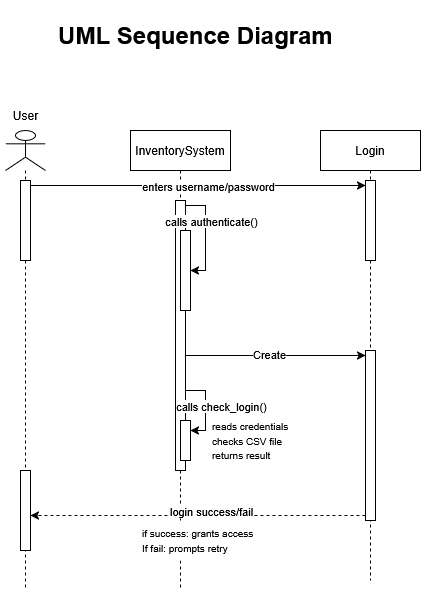

The diagram above was exported from draw.io. Its source (the exported page's mxGraphModel, read from the mxfile embedded in the PNG):
<mxGraphModel dx="1290" dy="530" grid="1" gridSize="10" guides="1" tooltips="1" connect="1" arrows="1" fold="1" page="1" pageScale="1" pageWidth="850" pageHeight="1100" math="0" shadow="0">
  <root>
    <mxCell id="0" />
    <mxCell id="1" parent="0" />
    <mxCell id="vVN3UGYGqDHBooY7o2N9-4" value="InventorySystem" style="shape=umlLifeline;perimeter=lifelinePerimeter;whiteSpace=wrap;html=1;container=1;dropTarget=0;collapsible=0;recursiveResize=0;outlineConnect=0;portConstraint=eastwest;newEdgeStyle={&quot;curved&quot;:0,&quot;rounded&quot;:0};labelBackgroundColor=none;" parent="1" vertex="1">
      <mxGeometry x="360" y="200" width="100" height="460" as="geometry" />
    </mxCell>
    <mxCell id="vVN3UGYGqDHBooY7o2N9-21" value="" style="html=1;points=[[0,0,0,0,5],[0,1,0,0,-5],[1,0,0,0,5],[1,1,0,0,-5]];perimeter=orthogonalPerimeter;outlineConnect=0;targetShapes=umlLifeline;portConstraint=eastwest;newEdgeStyle={&quot;curved&quot;:0,&quot;rounded&quot;:0};" parent="vVN3UGYGqDHBooY7o2N9-4" vertex="1">
      <mxGeometry x="45" y="70" width="10" height="270" as="geometry" />
    </mxCell>
    <mxCell id="vVN3UGYGqDHBooY7o2N9-33" style="edgeStyle=orthogonalEdgeStyle;rounded=0;orthogonalLoop=1;jettySize=auto;html=1;curved=0;exitX=1;exitY=1;exitDx=0;exitDy=-5;exitPerimeter=0;" parent="vVN3UGYGqDHBooY7o2N9-4" source="vVN3UGYGqDHBooY7o2N9-21" target="vVN3UGYGqDHBooY7o2N9-32" edge="1">
      <mxGeometry relative="1" as="geometry">
        <Array as="points">
          <mxPoint x="55" y="260" />
          <mxPoint x="75" y="260" />
          <mxPoint x="75" y="300" />
        </Array>
      </mxGeometry>
    </mxCell>
    <mxCell id="vVN3UGYGqDHBooY7o2N9-34" value="calls check_login()" style="edgeLabel;html=1;align=center;verticalAlign=middle;resizable=0;points=[];" parent="vVN3UGYGqDHBooY7o2N9-33" connectable="0" vertex="1">
      <mxGeometry x="0.5143" relative="1" as="geometry">
        <mxPoint x="15" y="-4" as="offset" />
      </mxGeometry>
    </mxCell>
    <mxCell id="vVN3UGYGqDHBooY7o2N9-23" style="edgeStyle=orthogonalEdgeStyle;rounded=0;orthogonalLoop=1;jettySize=auto;html=1;curved=0;exitX=1;exitY=0;exitDx=0;exitDy=5;exitPerimeter=0;" parent="vVN3UGYGqDHBooY7o2N9-4" source="vVN3UGYGqDHBooY7o2N9-21" target="vVN3UGYGqDHBooY7o2N9-22" edge="1">
      <mxGeometry relative="1" as="geometry" />
    </mxCell>
    <mxCell id="vVN3UGYGqDHBooY7o2N9-24" value="calls authenticate()" style="edgeLabel;html=1;align=center;verticalAlign=middle;resizable=0;points=[];" parent="vVN3UGYGqDHBooY7o2N9-23" connectable="0" vertex="1">
      <mxGeometry x="-0.14" y="1" relative="1" as="geometry">
        <mxPoint x="4" y="-8" as="offset" />
      </mxGeometry>
    </mxCell>
    <mxCell id="vVN3UGYGqDHBooY7o2N9-22" value="" style="html=1;points=[[0,0,0,0,5],[0,1,0,0,-5],[1,0,0,0,5],[1,1,0,0,-5]];perimeter=orthogonalPerimeter;outlineConnect=0;targetShapes=umlLifeline;portConstraint=eastwest;newEdgeStyle={&quot;curved&quot;:0,&quot;rounded&quot;:0};" parent="vVN3UGYGqDHBooY7o2N9-4" vertex="1">
      <mxGeometry x="50" y="100" width="10" height="80" as="geometry" />
    </mxCell>
    <mxCell id="vVN3UGYGqDHBooY7o2N9-32" value="" style="html=1;points=[[0,0,0,0,5],[0,1,0,0,-5],[1,0,0,0,5],[1,1,0,0,-5]];perimeter=orthogonalPerimeter;outlineConnect=0;targetShapes=umlLifeline;portConstraint=eastwest;newEdgeStyle={&quot;curved&quot;:0,&quot;rounded&quot;:0};" parent="vVN3UGYGqDHBooY7o2N9-4" vertex="1">
      <mxGeometry x="50" y="290" width="10" height="40" as="geometry" />
    </mxCell>
    <mxCell id="vVN3UGYGqDHBooY7o2N9-2" value="Login" style="shape=umlLifeline;perimeter=lifelinePerimeter;whiteSpace=wrap;html=1;container=1;dropTarget=0;collapsible=0;recursiveResize=0;outlineConnect=0;portConstraint=eastwest;newEdgeStyle={&quot;curved&quot;:0,&quot;rounded&quot;:0};labelBackgroundColor=none;" parent="1" vertex="1">
      <mxGeometry x="550" y="200" width="100" height="450" as="geometry" />
    </mxCell>
    <mxCell id="vVN3UGYGqDHBooY7o2N9-10" value="" style="html=1;points=[[0,0,0,0,5],[0,1,0,0,-5],[1,0,0,0,5],[1,1,0,0,-5]];perimeter=orthogonalPerimeter;outlineConnect=0;targetShapes=umlLifeline;portConstraint=eastwest;newEdgeStyle={&quot;curved&quot;:0,&quot;rounded&quot;:0};" parent="vVN3UGYGqDHBooY7o2N9-2" vertex="1">
      <mxGeometry x="45" y="50" width="10" height="80" as="geometry" />
    </mxCell>
    <mxCell id="vVN3UGYGqDHBooY7o2N9-26" value="" style="html=1;points=[[0,0,0,0,5],[0,1,0,0,-5],[1,0,0,0,5],[1,1,0,0,-5]];perimeter=orthogonalPerimeter;outlineConnect=0;targetShapes=umlLifeline;portConstraint=eastwest;newEdgeStyle={&quot;curved&quot;:0,&quot;rounded&quot;:0};" parent="vVN3UGYGqDHBooY7o2N9-2" vertex="1">
      <mxGeometry x="45" y="220" width="10" height="170" as="geometry" />
    </mxCell>
    <mxCell id="vVN3UGYGqDHBooY7o2N9-15" value="" style="shape=umlLifeline;perimeter=lifelinePerimeter;whiteSpace=wrap;html=1;container=1;dropTarget=0;collapsible=0;recursiveResize=0;outlineConnect=0;portConstraint=eastwest;newEdgeStyle={&quot;curved&quot;:0,&quot;rounded&quot;:0};participant=umlActor;" parent="1" vertex="1">
      <mxGeometry x="235" y="200" width="40" height="460" as="geometry" />
    </mxCell>
    <mxCell id="vVN3UGYGqDHBooY7o2N9-17" value="" style="html=1;points=[[0,0,0,0,5],[0,1,0,0,-5],[1,0,0,0,5],[1,1,0,0,-5]];perimeter=orthogonalPerimeter;outlineConnect=0;targetShapes=umlLifeline;portConstraint=eastwest;newEdgeStyle={&quot;curved&quot;:0,&quot;rounded&quot;:0};" parent="vVN3UGYGqDHBooY7o2N9-15" vertex="1">
      <mxGeometry x="15" y="50" width="10" height="80" as="geometry" />
    </mxCell>
    <mxCell id="vVN3UGYGqDHBooY7o2N9-38" value="" style="html=1;points=[[0,0,0,0,5],[0,1,0,0,-5],[1,0,0,0,5],[1,1,0,0,-5]];perimeter=orthogonalPerimeter;outlineConnect=0;targetShapes=umlLifeline;portConstraint=eastwest;newEdgeStyle={&quot;curved&quot;:0,&quot;rounded&quot;:0};" parent="vVN3UGYGqDHBooY7o2N9-15" vertex="1">
      <mxGeometry x="15" y="340" width="10" height="80" as="geometry" />
    </mxCell>
    <mxCell id="vVN3UGYGqDHBooY7o2N9-16" value="User" style="text;html=1;align=center;verticalAlign=middle;resizable=0;points=[];autosize=1;strokeColor=none;fillColor=none;" parent="1" vertex="1">
      <mxGeometry x="230" y="170" width="50" height="30" as="geometry" />
    </mxCell>
    <mxCell id="vVN3UGYGqDHBooY7o2N9-19" style="edgeStyle=orthogonalEdgeStyle;rounded=0;orthogonalLoop=1;jettySize=auto;html=1;curved=0;exitX=1;exitY=0;exitDx=0;exitDy=5;exitPerimeter=0;entryX=0;entryY=0;entryDx=0;entryDy=5;entryPerimeter=0;" parent="1" source="vVN3UGYGqDHBooY7o2N9-17" target="vVN3UGYGqDHBooY7o2N9-10" edge="1">
      <mxGeometry relative="1" as="geometry" />
    </mxCell>
    <mxCell id="vVN3UGYGqDHBooY7o2N9-20" value="enters username/password" style="edgeLabel;html=1;align=center;verticalAlign=middle;resizable=0;points=[];" parent="vVN3UGYGqDHBooY7o2N9-19" connectable="0" vertex="1">
      <mxGeometry x="0.0577" relative="1" as="geometry">
        <mxPoint as="offset" />
      </mxGeometry>
    </mxCell>
    <mxCell id="vVN3UGYGqDHBooY7o2N9-28" style="edgeStyle=orthogonalEdgeStyle;rounded=0;orthogonalLoop=1;jettySize=auto;html=1;curved=0;entryX=0;entryY=0;entryDx=0;entryDy=5;entryPerimeter=0;" parent="1" source="vVN3UGYGqDHBooY7o2N9-21" target="vVN3UGYGqDHBooY7o2N9-26" edge="1">
      <mxGeometry relative="1" as="geometry">
        <Array as="points">
          <mxPoint x="470" y="425" />
          <mxPoint x="470" y="425" />
        </Array>
      </mxGeometry>
    </mxCell>
    <mxCell id="vVN3UGYGqDHBooY7o2N9-29" value="Create" style="edgeLabel;html=1;align=center;verticalAlign=middle;resizable=0;points=[];" parent="vVN3UGYGqDHBooY7o2N9-28" connectable="0" vertex="1">
      <mxGeometry x="-0.0783" y="2" relative="1" as="geometry">
        <mxPoint as="offset" />
      </mxGeometry>
    </mxCell>
    <mxCell id="vVN3UGYGqDHBooY7o2N9-31" value="&lt;h1&gt;UML Sequence Diagram&lt;/h1&gt;" style="text;html=1;align=center;verticalAlign=middle;resizable=0;points=[];autosize=1;strokeColor=none;fillColor=none;" parent="1" vertex="1">
      <mxGeometry x="275" y="70" width="300" height="70" as="geometry" />
    </mxCell>
    <mxCell id="vVN3UGYGqDHBooY7o2N9-39" style="edgeStyle=orthogonalEdgeStyle;rounded=0;orthogonalLoop=1;jettySize=auto;html=1;curved=0;exitX=0;exitY=1;exitDx=0;exitDy=-5;exitPerimeter=0;dashed=1;" parent="1" source="vVN3UGYGqDHBooY7o2N9-26" target="vVN3UGYGqDHBooY7o2N9-38" edge="1">
      <mxGeometry relative="1" as="geometry">
        <Array as="points">
          <mxPoint x="260" y="585" />
          <mxPoint x="260" y="585" />
        </Array>
      </mxGeometry>
    </mxCell>
    <mxCell id="vVN3UGYGqDHBooY7o2N9-40" value="login success/fail" style="edgeLabel;html=1;align=center;verticalAlign=middle;resizable=0;points=[];" parent="vVN3UGYGqDHBooY7o2N9-39" connectable="0" vertex="1">
      <mxGeometry x="-0.0423" y="3" relative="1" as="geometry">
        <mxPoint x="5" y="-8" as="offset" />
      </mxGeometry>
    </mxCell>
    <mxCell id="vVN3UGYGqDHBooY7o2N9-41" value="&lt;font style=&quot;font-size: 10px;&quot;&gt;reads credentials&lt;/font&gt;&lt;div&gt;&lt;font style=&quot;font-size: 10px;&quot;&gt;checks CSV file&lt;/font&gt;&lt;/div&gt;&lt;div&gt;&lt;font style=&quot;font-size: 10px;&quot;&gt;returns result&lt;/font&gt;&lt;/div&gt;" style="text;html=1;align=left;verticalAlign=middle;resizable=0;points=[];autosize=1;strokeColor=none;fillColor=none;" parent="1" vertex="1">
      <mxGeometry x="440" y="480" width="100" height="60" as="geometry" />
    </mxCell>
    <mxCell id="vVN3UGYGqDHBooY7o2N9-42" value="&lt;font style=&quot;font-size: 10px;&quot;&gt;if success: grants access&lt;/font&gt;&lt;div&gt;&lt;font style=&quot;font-size: 10px;&quot;&gt;If fail: prompts retry&lt;/font&gt;&lt;/div&gt;" style="text;html=1;align=left;verticalAlign=middle;resizable=1;points=[];autosize=1;strokeColor=none;fillColor=default;movable=1;rotatable=1;deletable=1;editable=1;locked=0;connectable=1;" parent="1" vertex="1">
      <mxGeometry x="370" y="590" width="130" height="40" as="geometry" />
    </mxCell>
  </root>
</mxGraphModel>